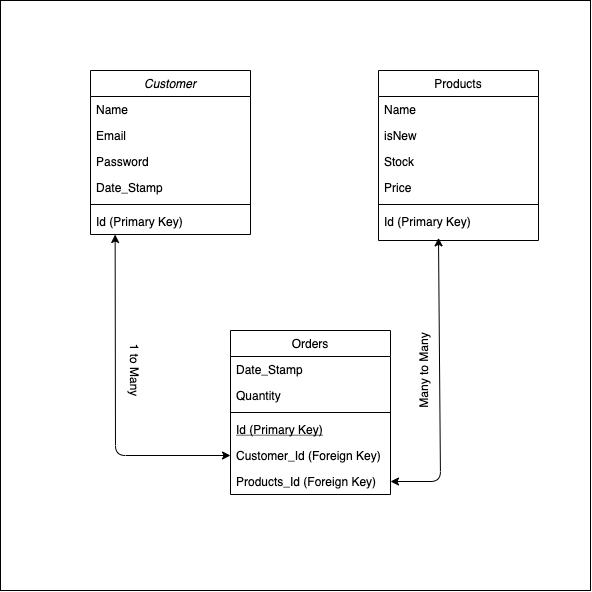

The diagram above was exported from draw.io. Its source (the exported page's mxGraphModel, read from the mxfile embedded in the PNG):
<mxGraphModel dx="727" dy="731" grid="1" gridSize="10" guides="1" tooltips="1" connect="1" arrows="1" fold="1" page="1" pageScale="1" pageWidth="827" pageHeight="1169" math="0" shadow="0">
  <root>
    <mxCell id="WIyWlLk6GJQsqaUBKTNV-0" />
    <mxCell id="WIyWlLk6GJQsqaUBKTNV-1" parent="WIyWlLk6GJQsqaUBKTNV-0" />
    <mxCell id="zj0iBH0H2bjOu3rmft1S-8" value="" style="whiteSpace=wrap;html=1;aspect=fixed;" vertex="1" parent="WIyWlLk6GJQsqaUBKTNV-1">
      <mxGeometry x="130" y="50" width="590" height="590" as="geometry" />
    </mxCell>
    <mxCell id="zkfFHV4jXpPFQw0GAbJ--0" value="Customer" style="swimlane;fontStyle=2;align=center;verticalAlign=top;childLayout=stackLayout;horizontal=1;startSize=26;horizontalStack=0;resizeParent=1;resizeLast=0;collapsible=1;marginBottom=0;rounded=0;shadow=0;strokeWidth=1;" parent="WIyWlLk6GJQsqaUBKTNV-1" vertex="1">
      <mxGeometry x="220" y="120" width="160" height="164" as="geometry">
        <mxRectangle x="230" y="140" width="160" height="26" as="alternateBounds" />
      </mxGeometry>
    </mxCell>
    <mxCell id="zkfFHV4jXpPFQw0GAbJ--1" value="Name" style="text;align=left;verticalAlign=top;spacingLeft=4;spacingRight=4;overflow=hidden;rotatable=0;points=[[0,0.5],[1,0.5]];portConstraint=eastwest;" parent="zkfFHV4jXpPFQw0GAbJ--0" vertex="1">
      <mxGeometry y="26" width="160" height="26" as="geometry" />
    </mxCell>
    <mxCell id="zkfFHV4jXpPFQw0GAbJ--2" value="Email" style="text;align=left;verticalAlign=top;spacingLeft=4;spacingRight=4;overflow=hidden;rotatable=0;points=[[0,0.5],[1,0.5]];portConstraint=eastwest;rounded=0;shadow=0;html=0;" parent="zkfFHV4jXpPFQw0GAbJ--0" vertex="1">
      <mxGeometry y="52" width="160" height="26" as="geometry" />
    </mxCell>
    <mxCell id="zkfFHV4jXpPFQw0GAbJ--3" value="Password" style="text;align=left;verticalAlign=top;spacingLeft=4;spacingRight=4;overflow=hidden;rotatable=0;points=[[0,0.5],[1,0.5]];portConstraint=eastwest;rounded=0;shadow=0;html=0;" parent="zkfFHV4jXpPFQw0GAbJ--0" vertex="1">
      <mxGeometry y="78" width="160" height="26" as="geometry" />
    </mxCell>
    <mxCell id="-KGMlbOvb_rQLtF4W8mM-0" value="Date_Stamp" style="text;align=left;verticalAlign=top;spacingLeft=4;spacingRight=4;overflow=hidden;rotatable=0;points=[[0,0.5],[1,0.5]];portConstraint=eastwest;rounded=0;shadow=0;html=0;" parent="zkfFHV4jXpPFQw0GAbJ--0" vertex="1">
      <mxGeometry y="104" width="160" height="26" as="geometry" />
    </mxCell>
    <mxCell id="zkfFHV4jXpPFQw0GAbJ--4" value="" style="line;html=1;strokeWidth=1;align=left;verticalAlign=middle;spacingTop=-1;spacingLeft=3;spacingRight=3;rotatable=0;labelPosition=right;points=[];portConstraint=eastwest;" parent="zkfFHV4jXpPFQw0GAbJ--0" vertex="1">
      <mxGeometry y="130" width="160" height="8" as="geometry" />
    </mxCell>
    <mxCell id="zkfFHV4jXpPFQw0GAbJ--5" value="Id (Primary Key)" style="text;align=left;verticalAlign=top;spacingLeft=4;spacingRight=4;overflow=hidden;rotatable=0;points=[[0,0.5],[1,0.5]];portConstraint=eastwest;" parent="zkfFHV4jXpPFQw0GAbJ--0" vertex="1">
      <mxGeometry y="138" width="160" height="26" as="geometry" />
    </mxCell>
    <mxCell id="zkfFHV4jXpPFQw0GAbJ--6" value="Orders" style="swimlane;fontStyle=0;align=center;verticalAlign=top;childLayout=stackLayout;horizontal=1;startSize=26;horizontalStack=0;resizeParent=1;resizeLast=0;collapsible=1;marginBottom=0;rounded=0;shadow=0;strokeWidth=1;" parent="WIyWlLk6GJQsqaUBKTNV-1" vertex="1">
      <mxGeometry x="360" y="380" width="160" height="164" as="geometry">
        <mxRectangle x="130" y="380" width="160" height="26" as="alternateBounds" />
      </mxGeometry>
    </mxCell>
    <mxCell id="zkfFHV4jXpPFQw0GAbJ--7" value="Date_Stamp" style="text;align=left;verticalAlign=top;spacingLeft=4;spacingRight=4;overflow=hidden;rotatable=0;points=[[0,0.5],[1,0.5]];portConstraint=eastwest;" parent="zkfFHV4jXpPFQw0GAbJ--6" vertex="1">
      <mxGeometry y="26" width="160" height="26" as="geometry" />
    </mxCell>
    <mxCell id="zkfFHV4jXpPFQw0GAbJ--8" value="Quantity" style="text;align=left;verticalAlign=top;spacingLeft=4;spacingRight=4;overflow=hidden;rotatable=0;points=[[0,0.5],[1,0.5]];portConstraint=eastwest;rounded=0;shadow=0;html=0;" parent="zkfFHV4jXpPFQw0GAbJ--6" vertex="1">
      <mxGeometry y="52" width="160" height="26" as="geometry" />
    </mxCell>
    <mxCell id="zkfFHV4jXpPFQw0GAbJ--9" value="" style="line;html=1;strokeWidth=1;align=left;verticalAlign=middle;spacingTop=-1;spacingLeft=3;spacingRight=3;rotatable=0;labelPosition=right;points=[];portConstraint=eastwest;" parent="zkfFHV4jXpPFQw0GAbJ--6" vertex="1">
      <mxGeometry y="78" width="160" height="8" as="geometry" />
    </mxCell>
    <mxCell id="zkfFHV4jXpPFQw0GAbJ--10" value="Id (Primary Key)" style="text;align=left;verticalAlign=top;spacingLeft=4;spacingRight=4;overflow=hidden;rotatable=0;points=[[0,0.5],[1,0.5]];portConstraint=eastwest;fontStyle=4" parent="zkfFHV4jXpPFQw0GAbJ--6" vertex="1">
      <mxGeometry y="86" width="160" height="26" as="geometry" />
    </mxCell>
    <mxCell id="zkfFHV4jXpPFQw0GAbJ--11" value="Customer_Id (Foreign Key)" style="text;align=left;verticalAlign=top;spacingLeft=4;spacingRight=4;overflow=hidden;rotatable=0;points=[[0,0.5],[1,0.5]];portConstraint=eastwest;" parent="zkfFHV4jXpPFQw0GAbJ--6" vertex="1">
      <mxGeometry y="112" width="160" height="26" as="geometry" />
    </mxCell>
    <mxCell id="-KGMlbOvb_rQLtF4W8mM-1" value="Products_Id (Foreign Key)" style="text;align=left;verticalAlign=top;spacingLeft=4;spacingRight=4;overflow=hidden;rotatable=0;points=[[0,0.5],[1,0.5]];portConstraint=eastwest;" parent="zkfFHV4jXpPFQw0GAbJ--6" vertex="1">
      <mxGeometry y="138" width="160" height="26" as="geometry" />
    </mxCell>
    <mxCell id="zkfFHV4jXpPFQw0GAbJ--17" value="Products" style="swimlane;fontStyle=0;align=center;verticalAlign=top;childLayout=stackLayout;horizontal=1;startSize=26;horizontalStack=0;resizeParent=1;resizeLast=0;collapsible=1;marginBottom=0;rounded=0;shadow=0;strokeWidth=1;" parent="WIyWlLk6GJQsqaUBKTNV-1" vertex="1">
      <mxGeometry x="508" y="120" width="160" height="170" as="geometry">
        <mxRectangle x="550" y="140" width="160" height="26" as="alternateBounds" />
      </mxGeometry>
    </mxCell>
    <mxCell id="zkfFHV4jXpPFQw0GAbJ--18" value="Name" style="text;align=left;verticalAlign=top;spacingLeft=4;spacingRight=4;overflow=hidden;rotatable=0;points=[[0,0.5],[1,0.5]];portConstraint=eastwest;" parent="zkfFHV4jXpPFQw0GAbJ--17" vertex="1">
      <mxGeometry y="26" width="160" height="26" as="geometry" />
    </mxCell>
    <mxCell id="zkfFHV4jXpPFQw0GAbJ--19" value="isNew" style="text;align=left;verticalAlign=top;spacingLeft=4;spacingRight=4;overflow=hidden;rotatable=0;points=[[0,0.5],[1,0.5]];portConstraint=eastwest;rounded=0;shadow=0;html=0;" parent="zkfFHV4jXpPFQw0GAbJ--17" vertex="1">
      <mxGeometry y="52" width="160" height="26" as="geometry" />
    </mxCell>
    <mxCell id="zkfFHV4jXpPFQw0GAbJ--20" value="Stock" style="text;align=left;verticalAlign=top;spacingLeft=4;spacingRight=4;overflow=hidden;rotatable=0;points=[[0,0.5],[1,0.5]];portConstraint=eastwest;rounded=0;shadow=0;html=0;" parent="zkfFHV4jXpPFQw0GAbJ--17" vertex="1">
      <mxGeometry y="78" width="160" height="26" as="geometry" />
    </mxCell>
    <mxCell id="zkfFHV4jXpPFQw0GAbJ--21" value="Price" style="text;align=left;verticalAlign=top;spacingLeft=4;spacingRight=4;overflow=hidden;rotatable=0;points=[[0,0.5],[1,0.5]];portConstraint=eastwest;rounded=0;shadow=0;html=0;" parent="zkfFHV4jXpPFQw0GAbJ--17" vertex="1">
      <mxGeometry y="104" width="160" height="26" as="geometry" />
    </mxCell>
    <mxCell id="zkfFHV4jXpPFQw0GAbJ--23" value="" style="line;html=1;strokeWidth=1;align=left;verticalAlign=middle;spacingTop=-1;spacingLeft=3;spacingRight=3;rotatable=0;labelPosition=right;points=[];portConstraint=eastwest;" parent="zkfFHV4jXpPFQw0GAbJ--17" vertex="1">
      <mxGeometry y="130" width="160" height="8" as="geometry" />
    </mxCell>
    <mxCell id="zkfFHV4jXpPFQw0GAbJ--24" value="Id (Primary Key)" style="text;align=left;verticalAlign=top;spacingLeft=4;spacingRight=4;overflow=hidden;rotatable=0;points=[[0,0.5],[1,0.5]];portConstraint=eastwest;" parent="zkfFHV4jXpPFQw0GAbJ--17" vertex="1">
      <mxGeometry y="138" width="160" height="26" as="geometry" />
    </mxCell>
    <mxCell id="zj0iBH0H2bjOu3rmft1S-0" value="" style="endArrow=classic;startArrow=classic;html=1;exitX=1;exitY=0.5;exitDx=0;exitDy=0;entryX=0.375;entryY=1.128;entryDx=0;entryDy=0;entryPerimeter=0;" edge="1" parent="WIyWlLk6GJQsqaUBKTNV-1" source="-KGMlbOvb_rQLtF4W8mM-1" target="zkfFHV4jXpPFQw0GAbJ--24">
      <mxGeometry width="50" height="50" relative="1" as="geometry">
        <mxPoint x="390" y="470" as="sourcePoint" />
        <mxPoint x="650" y="290" as="targetPoint" />
        <Array as="points">
          <mxPoint x="570" y="531" />
        </Array>
      </mxGeometry>
    </mxCell>
    <mxCell id="zj0iBH0H2bjOu3rmft1S-5" value="" style="endArrow=classic;startArrow=classic;html=1;exitX=0;exitY=0.5;exitDx=0;exitDy=0;entryX=0.154;entryY=1;entryDx=0;entryDy=0;entryPerimeter=0;" edge="1" parent="WIyWlLk6GJQsqaUBKTNV-1" source="zkfFHV4jXpPFQw0GAbJ--11" target="zkfFHV4jXpPFQw0GAbJ--5">
      <mxGeometry width="50" height="50" relative="1" as="geometry">
        <mxPoint x="530" y="541" as="sourcePoint" />
        <mxPoint x="660" y="300.0000000000001" as="targetPoint" />
        <Array as="points">
          <mxPoint x="245" y="505" />
        </Array>
      </mxGeometry>
    </mxCell>
    <mxCell id="zj0iBH0H2bjOu3rmft1S-6" value="Many to Many" style="text;html=1;strokeColor=none;fillColor=none;align=center;verticalAlign=middle;whiteSpace=wrap;rounded=0;rotation=-90;" vertex="1" parent="WIyWlLk6GJQsqaUBKTNV-1">
      <mxGeometry x="508" y="410" width="90" height="20" as="geometry" />
    </mxCell>
    <mxCell id="zj0iBH0H2bjOu3rmft1S-7" value="1 to Many" style="text;html=1;strokeColor=none;fillColor=none;align=center;verticalAlign=middle;whiteSpace=wrap;rounded=0;rotation=90;" vertex="1" parent="WIyWlLk6GJQsqaUBKTNV-1">
      <mxGeometry x="230" y="410" width="70" height="20" as="geometry" />
    </mxCell>
  </root>
</mxGraphModel>